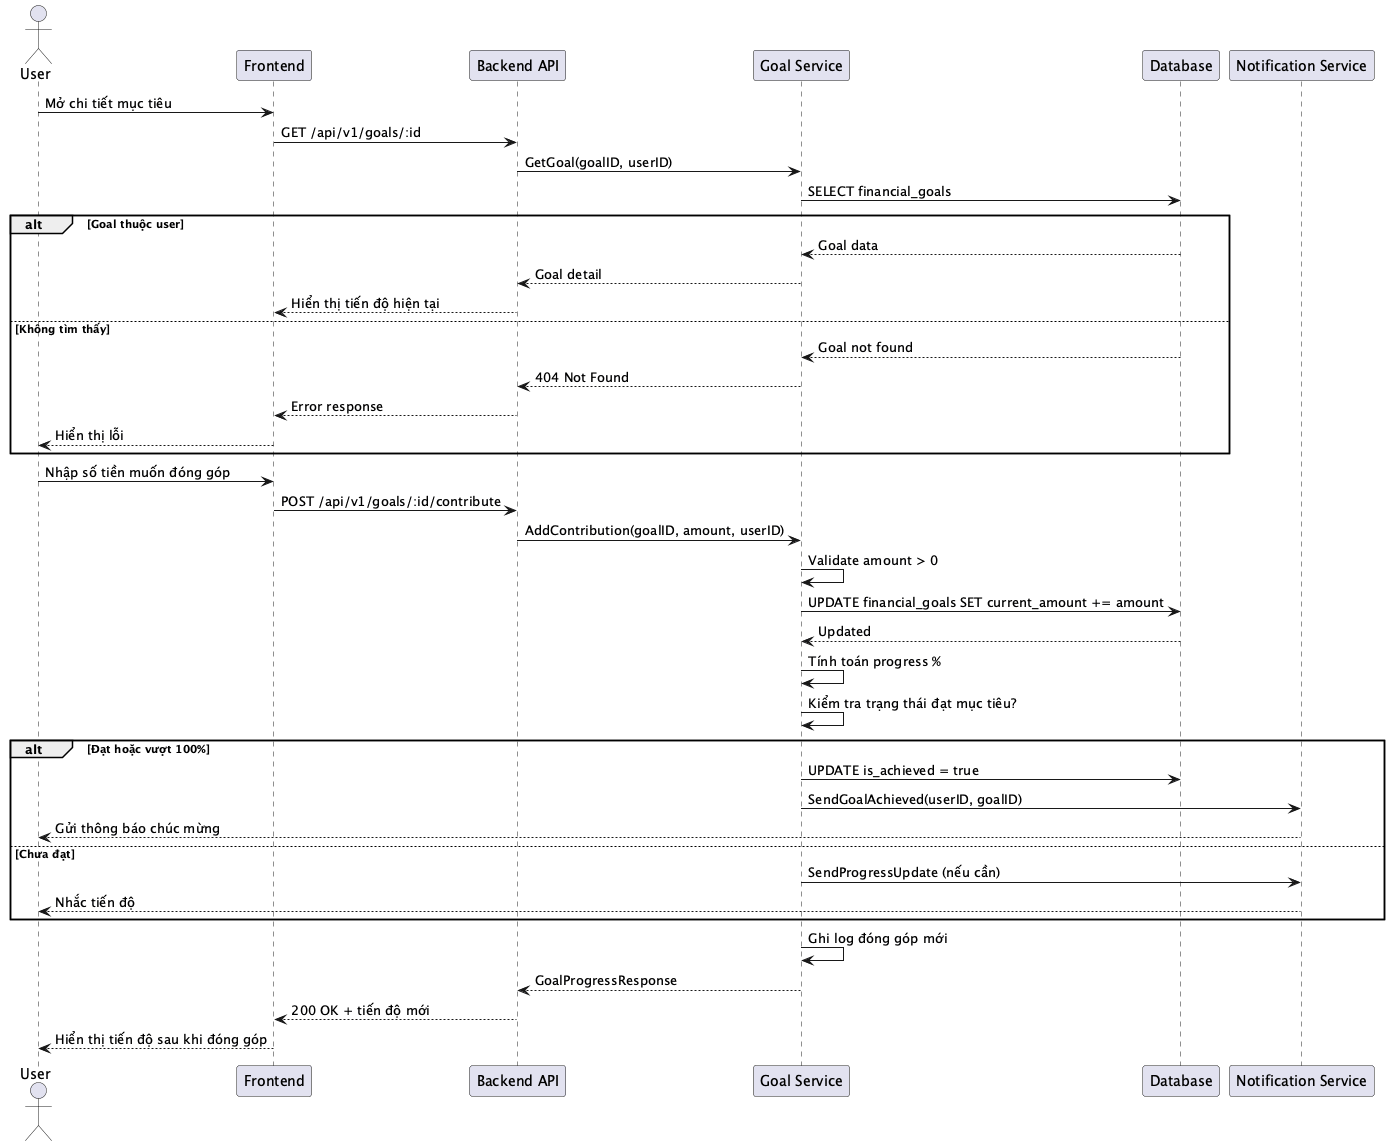

The diagram above was rendered by PlantUML. Its source (embedded in the PNG):
@startuml SEQ_009_ContributeGoal
actor User
participant "Frontend" as Frontend
participant "Backend API" as Backend
participant "Goal Service" as GoalService
participant "Database" as DB
participant "Notification Service" as Notification

User -> Frontend: Mở chi tiết mục tiêu
Frontend -> Backend: GET /api/v1/goals/:id
Backend -> GoalService: GetGoal(goalID, userID)
GoalService -> DB: SELECT financial_goals
alt Goal thuộc user
    DB --> GoalService: Goal data
    GoalService --> Backend: Goal detail
    Backend --> Frontend: Hiển thị tiến độ hiện tại
else Không tìm thấy
    DB --> GoalService: Goal not found
    GoalService --> Backend: 404 Not Found
    Backend --> Frontend: Error response
    Frontend --> User: Hiển thị lỗi
end

User -> Frontend: Nhập số tiền muốn đóng góp
Frontend -> Backend: POST /api/v1/goals/:id/contribute
Backend -> GoalService: AddContribution(goalID, amount, userID)
GoalService -> GoalService: Validate amount > 0
GoalService -> DB: UPDATE financial_goals SET current_amount += amount
DB --> GoalService: Updated
GoalService -> GoalService: Tính toán progress %
GoalService -> GoalService: Kiểm tra trạng thái đạt mục tiêu?
alt Đạt hoặc vượt 100%
    GoalService -> DB: UPDATE is_achieved = true
    GoalService -> Notification: SendGoalAchieved(userID, goalID)
    Notification --> User: Gửi thông báo chúc mừng
else Chưa đạt
    GoalService -> Notification: SendProgressUpdate (nếu cần)
    Notification --> User: Nhắc tiến độ
end
GoalService -> GoalService: Ghi log đóng góp mới
GoalService --> Backend: GoalProgressResponse
Backend --> Frontend: 200 OK + tiến độ mới
Frontend --> User: Hiển thị tiến độ sau khi đóng góp

@enduml